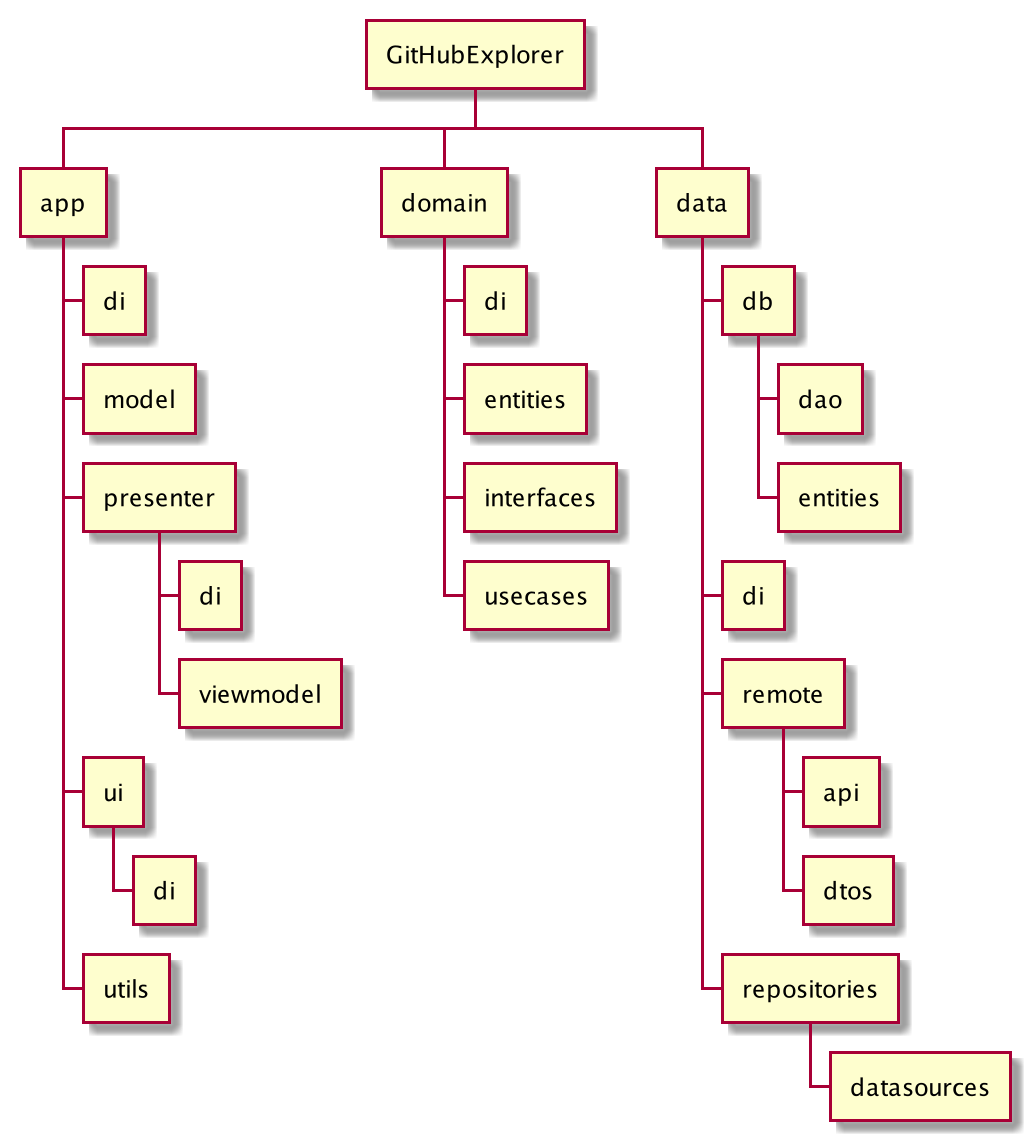

The diagram above was rendered by PlantUML. Its source (embedded in the PNG):
@startwbs
+ GitHubExplorer
 + app
  + di
  + model
  + presenter
   + di
   + viewmodel
  + ui
   + di
  + utils
 + domain
  + di
  + entities
  + interfaces
  + usecases
 + data
  + db
   + dao
   + entities
  + di
  + remote
   + api
   + dtos
  + repositories
   + datasources
@endwbs